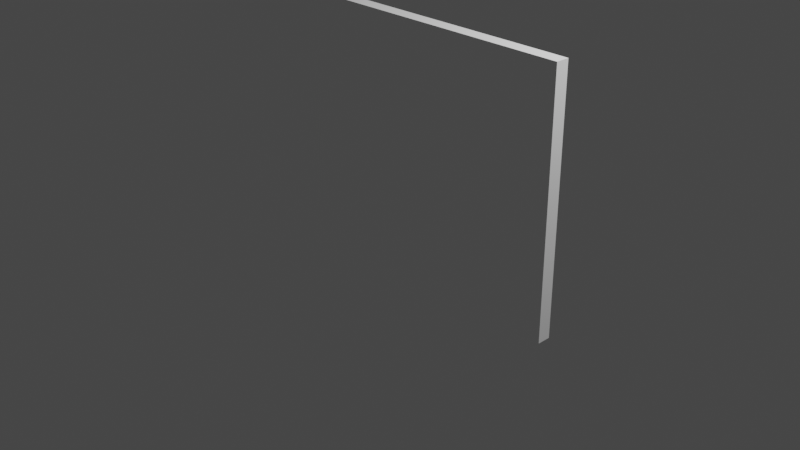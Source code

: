 # Source: untitled.blend  (saved by Blender 3.6.13; exported with 4.5.12 LTS)
import bpy
from mathutils import Matrix  # noqa: F401  (used for matrix-valued properties, if any)

bpy.ops.wm.read_factory_settings(use_empty=True)
scene = bpy.context.scene
scene.name = 'Scene'

# ---- collections
col_collection = bpy.data.collections.new('Collection'); scene.collection.children.link(col_collection)

# ---- materials (node trees are filled in below, after node groups)
mat_material = bpy.data.materials.new('Material')
mat_material.alpha_threshold = 0.0
mat_material.use_transparent_shadow = False
mat_material.roughness = 0.5
mat_material.line_color = (0.0, 0.0, 0.0, 1.0)
mat_material_001 = bpy.data.materials.new('Material.001')
mat_material_001.use_transparent_shadow = False

# ---- material node trees
mat_material.use_nodes = True; mat_material.node_tree.nodes.clear()
_N = mat_material.node_tree.nodes; _L = mat_material.node_tree.links
n0 = _N.new('ShaderNodeOutputMaterial'); n0.name = 'Material Output'; n0.location = (300, 300)
n1 = _N.new('ShaderNodeBsdfPrincipled'); n1.name = 'Principled BSDF'; n1.location = (10, 300)
n1.distribution = 'GGX'
n1.subsurface_method = 'RANDOM_WALK_SKIN'
n1.inputs[0].default_value = (1.0, 1.0, 1.0, 1.0)
n1.inputs[2].default_value = 0.0
n1.inputs[3].default_value = 1.45
n1.inputs[27].default_value = (0.0, 0.0, 0.0, 1.0)
n1.inputs[28].default_value = 1.0
_L.new(n1.outputs[0], n0.inputs[0])
n0.is_active_output = True
mat_material_001.use_nodes = True; mat_material_001.node_tree.nodes.clear()
_N = mat_material_001.node_tree.nodes; _L = mat_material_001.node_tree.links
n0 = _N.new('ShaderNodeBsdfPrincipled'); n0.name = 'Principled BSDF'; n0.location = (10, 300)
n0.distribution = 'GGX'
n0.subsurface_method = 'RANDOM_WALK_SKIN'
n0.inputs[0].default_value = (0.7357, 0.7357, 0.7357, 1.0)
n0.inputs[3].default_value = 1.45
n0.inputs[27].default_value = (0.0, 0.0, 0.0, 1.0)
n0.inputs[28].default_value = 1.0
n1 = _N.new('ShaderNodeOutputMaterial'); n1.name = 'Material Output'; n1.location = (300, 300)
_L.new(n0.outputs[0], n1.inputs[0])
n1.is_active_output = True

# ---- world
world_world = bpy.data.worlds.new('World'); scene.world = world_world
world_world.use_nodes = True; world_world.node_tree.nodes.clear()
_N = world_world.node_tree.nodes; _L = world_world.node_tree.links
n0 = _N.new('ShaderNodeOutputWorld'); n0.name = 'World Output'; n0.location = (300, 300)
n1 = _N.new('ShaderNodeBackground'); n1.name = 'Background'; n1.location = (10, 300)
n1.inputs[0].default_value = (0.05088, 0.05088, 0.05088, 1.0)
_L.new(n1.outputs[0], n0.inputs[0])
n0.is_active_output = True
world_world.color = (0.05088, 0.05088, 0.05088)
world_world.use_sun_shadow = False
world_world.sun_shadow_jitter_overblur = 0.0

# ---- cameras
cam_camera = bpy.data.cameras.new('Camera')
cam_camera.clip_end = 100.0
cam_camera.ortho_scale = 7.314

# ---- lights
light_light = bpy.data.lights.new('Light', 'POINT')
light_light.transmission_factor = 0.0
light_light.energy = 1000.0
light_light.shadow_soft_size = 0.1
light_light.shadow_maximum_resolution = 0.006
light_light.use_absolute_resolution = True

# ---- meshes
me_cube = bpy.data.meshes.new('Cube')
me_cube.from_pydata([(1.0, 1.0, 1.0), (1.0, 1.0, -1.0), (0.8539, -1.0, 0.8539), (0.8539, -1.0, -0.8539), (-1.0, 1.0, 1.0), (-1.0, 1.0, -1.0), (-0.8539, -1.0, 0.8539), (-0.8539, -1.0, -0.8539), (-1.0, -1.0, -1.0), (-1.0, -1.0, 1.0), (1.0, -1.0, 1.0), (1.0, -1.0, -1.0), (-0.8596, 1.0, -0.8596), (-0.8596, 1.0, 0.8596), (0.8596, 1.0, 0.8596), (0.8596, 1.0, -0.8596)], [], [(0, 4, 9, 10), (3, 2, 6, 7), (8, 9, 4, 5), (5, 1, 11, 8), (1, 0, 10, 11), (12, 13, 14, 15), (7, 6, 9, 8), (2, 3, 11, 10), (6, 2, 10, 9), (3, 7, 8, 11), (5, 4, 13, 12), (4, 0, 14, 13), (0, 1, 15, 14), (1, 5, 12, 15)])
_uv = me_cube.uv_layers.new(name='UVMap')
_uv.uv.foreach_set('vector', [0.625, 0.5, 0.875, 0.5, 0.875, 0.75, 0.625, 0.75, 0.3933, 0.7683, 0.6067, 0.7683, 0.6067, 0.9817, 0.3933, 0.9817, 0.375, 0.0, 0.625, 0.0, 0.625, 0.25, 0.375, 0.25, 0.125, 0.5, 0.375, 0.5, 0.375, 0.75, 0.125, 0.75, 0.375, 0.5, 0.625, 0.5, 0.625, 0.75, 0.375, 0.75, 0.3926, 0.2676, 0.6074, 0.2676, 0.6074, 0.4824, 0.3926, 0.4824, 0.3933, 0.9817, 0.6067, 0.9817, 0.625, 1.0, 0.375, 1.0, 0.6067, 0.7683, 0.3933, 0.7683, 0.375, 0.75, 0.625, 0.75, 0.6067, 0.9817, 0.6067, 0.7683, 0.625, 0.75, 0.625, 1.0, 0.3933, 0.7683, 0.3933, 0.9817, 0.375, 1.0, 0.375, 0.75, 0.375, 0.25, 0.625, 0.25, 0.6074, 0.2676, 0.3926, 0.2676, 0.625, 0.25, 0.625, 0.5, 0.6074, 0.4824, 0.6074, 0.2676, 0.625, 0.5, 0.375, 0.5, 0.3926, 0.4824, 0.6074, 0.4824, 0.375, 0.5, 0.375, 0.25, 0.3926, 0.2676, 0.3926, 0.4824])
me_cube.materials.append(mat_material)
me_cube.materials.append(mat_material_001)
me_cube.use_mirror_vertex_groups = False
me_cube.update()

# ---- objects
ob_cube = bpy.data.objects.new('Cube', me_cube)
ob_light = bpy.data.objects.new('Light', light_light)
ob_camera = bpy.data.objects.new('Camera', cam_camera)

# ---- transforms, parenting, visibility, modifiers, constraints
ob_cube.location = (0.9342, -0.5358, 1.11)
ob_cube.scale = (1.428, 0.06636, 1.242)
ob_cube.lock_rotations_4d = False
ob_cube.empty_display_type = 'ARROWS'
ob_cube.lineart.crease_threshold = 0.0
ob_light.location = (4.076, 1.005, 5.904)
ob_light.rotation_euler = (0.6503, 0.05522, 1.866)
ob_light.lock_rotations_4d = False
ob_light.empty_display_type = 'ARROWS'
ob_light.color = (0.0, 0.0, 0.0, 0.0)
ob_light.lineart.crease_threshold = 0.0
ob_camera.location = (7.359, -6.926, 4.958)
ob_camera.rotation_euler = (1.109, 0.0, 0.8149)
ob_camera.lock_rotations_4d = False
ob_camera.empty_display_type = 'ARROWS'
ob_camera.color = (0.0, 0.0, 0.0, 0.0)
ob_camera.display_type = 'WIRE'
ob_camera.lineart.crease_threshold = 0.0

# ---- collection membership
col_collection.objects.link(ob_cube)
col_collection.objects.link(ob_light)
col_collection.objects.link(ob_camera)

# ---- scene / render settings (as saved in the file)
scene.camera = ob_camera
scene.frame_start = 1; scene.frame_end = 250; scene.frame_set(1)
scene.render.engine = 'BLENDER_EEVEE_NEXT'
scene.render.image_settings.file_format = 'JPEG'
scene.render.image_settings.color_mode = 'RGB'
scene.cycles.sampling_pattern = 'TABULATED_SOBOL'
scene.view_settings.view_transform = 'Filmic'
bpy.context.view_layer.update()
